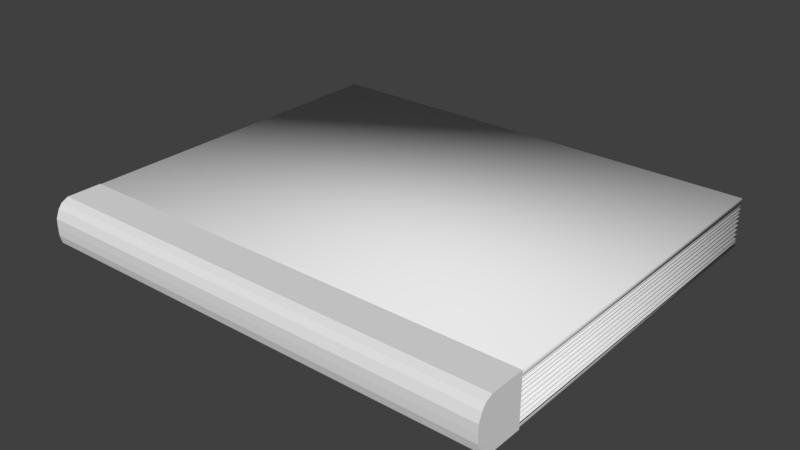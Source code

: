# Source: Koulukirja.blend  (saved by Blender 2.79.0; exported with 4.5.12 LTS)
import bpy
from mathutils import Matrix  # noqa: F401  (used for matrix-valued properties, if any)

bpy.ops.wm.read_factory_settings(use_empty=True)
scene = bpy.context.scene
scene.name = 'Scene'

# ---- collections
col_collection_1 = bpy.data.collections.new('Collection 1'); scene.collection.children.link(col_collection_1)

# ---- materials (node trees are filled in below, after node groups)
mat_material = bpy.data.materials.new('Material')
mat_material.alpha_threshold = 0.0
mat_material.use_transparent_shadow = False
mat_material.roughness = 0.5
mat_material.line_color = (0.0, 0.0, 0.0, 1.0)

# ---- material node trees

# ---- world
world_world = bpy.data.worlds.new('World'); scene.world = world_world
world_world.color = (0.05088, 0.05088, 0.05088)
world_world.use_sun_shadow = False
world_world.sun_shadow_jitter_overblur = 0.0
world_world.cycles.sampling_method = 'MANUAL'

# ---- meshes
me_cube_012 = bpy.data.meshes.new('Cube.012')
me_cube_012.from_pydata([(5.394, 1.0, -1.0), (5.394, -5.99, -1.0), (-3.835, -5.99, -1.0), (-3.835, 1.0, -1.0), (5.394, 1.0, -0.8689), (5.394, -5.99, -0.8689), (-3.835, -5.99, -0.8689), (-3.835, 1.0, -0.8689)], [], [(0, 1, 2, 3), (4, 7, 6, 5), (0, 4, 5, 1), (1, 5, 6, 2), (2, 6, 7, 3), (4, 0, 3, 7)])
me_cube_012.polygons.foreach_set('use_smooth', [True] * 6)
me_cube_012.materials.append(mat_material)
me_cube_012.use_remesh_preserve_volume = False
me_cube_012.use_remesh_preserve_attributes = False
me_cube_012.use_mirror_vertex_groups = False
me_cube_012.update()
me_cube_011 = bpy.data.meshes.new('Cube.011')
me_cube_011.from_pydata([(-3.722, -0.9114, -0.9533), (-3.722, -1.007, 0.254), (-3.722, 0.1236, -1.0), (-3.722, 0.1236, 0.3445), (8.786, -0.9114, -0.9533), (8.786, -1.007, 0.254), (8.786, 0.1236, -1.0), (8.786, 0.1236, 0.3445), (-3.722, -0.2577, -1.0), (-3.722, -0.5386, -1.0), (-3.722, -0.8195, -1.0), (-3.722, -0.8195, 0.3445), (-3.722, -0.5386, 0.3445), (-3.722, -0.2577, 0.3445), (8.786, -0.8195, -1.0), (8.786, -0.5386, -1.0), (8.786, -0.2577, -1.0), (8.786, -0.2577, 0.3445), (8.786, -0.5386, 0.3445), (8.786, -0.8195, 0.3445), (-3.729, -1.141, -0.7757), (-3.722, -1.201, -0.5518), (-3.722, -1.208, -0.3278), (-3.722, -1.203, -0.1037), (-3.722, -1.113, 0.1204), (-3.722, 0.1236, 0.1204), (-3.722, 0.1236, -0.1037), (-3.722, 0.1236, -0.3278), (-3.722, 0.1236, -0.5518), (-3.722, 0.1236, -0.7759), (8.786, 0.1236, 0.1204), (8.786, 0.1236, -0.1037), (8.786, 0.1236, -0.3278), (8.786, 0.1236, -0.5518), (8.786, 0.1236, -0.7759), (8.786, -1.113, 0.1204), (8.786, -1.203, -0.1037), (8.786, -1.208, -0.3278), (8.786, -1.201, -0.5518), (8.779, -1.141, -0.7757), (8.786, -0.2577, 0.1204), (8.786, -0.2577, -0.1037), (8.786, -0.2577, -0.3278), (8.786, -0.2577, -0.5518), (8.786, -0.2577, -0.7759), (8.786, -0.5386, 0.1204), (8.786, -0.5386, -0.1037), (8.786, -0.5386, -0.3278), (8.786, -0.5386, -0.5518), (8.786, -0.5386, -0.7759), (8.786, -0.8195, 0.1204), (8.786, -0.8195, -0.1037), (8.786, -0.8195, -0.3278), (8.786, -0.8195, -0.5518), (8.786, -0.8195, -0.7759), (-3.722, -0.8195, 0.1204), (-3.722, -0.8195, -0.1037), (-3.722, -0.8195, -0.3278), (-3.722, -0.8195, -0.5518), (-3.722, -0.8195, -0.7759), (-3.722, -0.5386, 0.1204), (-3.722, -0.5386, -0.1037), (-3.722, -0.5386, -0.3278), (-3.722, -0.5386, -0.5518), (-3.722, -0.5386, -0.7759), (-3.722, -0.2577, 0.1204), (-3.722, -0.2577, -0.1037), (-3.722, -0.2577, -0.3278), (-3.722, -0.2577, -0.5518), (-3.722, -0.2577, -0.7759)], [], [(65, 13, 3, 25), (25, 3, 7, 30), (50, 19, 5, 35), (35, 5, 1, 24), (10, 14, 4, 0), (19, 11, 1, 5), (7, 3, 13, 17), (17, 13, 12, 18), (18, 12, 11, 19), (2, 6, 16, 8), (8, 16, 15, 9), (9, 15, 14, 10), (30, 7, 17, 40), (40, 17, 18, 45), (45, 18, 19, 50), (24, 1, 11, 55), (55, 11, 12, 60), (60, 12, 13, 65), (9, 64, 69, 8), (64, 63, 68, 69), (63, 62, 67, 68), (62, 61, 66, 67), (61, 60, 65, 66), (10, 59, 64, 9), (59, 58, 63, 64), (58, 57, 62, 63), (57, 56, 61, 62), (56, 55, 60, 61), (0, 20, 59, 10), (20, 21, 58, 59), (21, 22, 57, 58), (22, 23, 56, 57), (23, 24, 55, 56), (15, 49, 54, 14), (49, 48, 53, 54), (48, 47, 52, 53), (47, 46, 51, 52), (46, 45, 50, 51), (16, 44, 49, 15), (44, 43, 48, 49), (43, 42, 47, 48), (42, 41, 46, 47), (41, 40, 45, 46), (6, 34, 44, 16), (34, 33, 43, 44), (33, 32, 42, 43), (32, 31, 41, 42), (31, 30, 40, 41), (4, 39, 20, 0), (39, 38, 21, 20), (38, 37, 22, 21), (37, 36, 23, 22), (36, 35, 24, 23), (14, 54, 39, 4), (54, 53, 38, 39), (53, 52, 37, 38), (52, 51, 36, 37), (51, 50, 35, 36), (2, 29, 34, 6), (29, 28, 33, 34), (28, 27, 32, 33), (27, 26, 31, 32), (26, 25, 30, 31), (8, 69, 29, 2), (69, 68, 28, 29), (68, 67, 27, 28), (67, 66, 26, 27), (66, 65, 25, 26)])
me_cube_011.use_remesh_preserve_volume = False
me_cube_011.use_remesh_preserve_attributes = False
me_cube_011.use_mirror_vertex_groups = False
me_cube_011.update()
me_cube_010 = bpy.data.meshes.new('Cube.010')
me_cube_010.from_pydata([(5.394, 1.0, -1.0), (5.394, -5.99, -1.0), (-3.835, -5.99, -1.0), (-3.835, 1.0, -1.0), (5.394, 1.0, -0.8689), (5.394, -5.99, -0.8689), (-3.835, -5.99, -0.8689), (-3.835, 1.0, -0.8689)], [], [(0, 1, 2, 3), (4, 7, 6, 5), (0, 4, 5, 1), (1, 5, 6, 2), (2, 6, 7, 3), (4, 0, 3, 7)])
me_cube_010.polygons.foreach_set('use_smooth', [True] * 6)
me_cube_010.materials.append(mat_material)
me_cube_010.use_remesh_preserve_volume = False
me_cube_010.use_remesh_preserve_attributes = False
me_cube_010.use_mirror_vertex_groups = False
me_cube_010.update()
me_cube_009 = bpy.data.meshes.new('Cube.009')
me_cube_009.from_pydata([(5.394, 1.0, -1.0), (5.394, -5.99, -1.0), (-3.835, -5.99, -1.0), (-3.835, 1.0, -1.0), (5.394, 1.0, -0.9742), (5.394, -5.99, -0.9742), (-3.835, -5.99, -0.9742), (-3.835, 1.0, -0.9742)], [], [(0, 1, 2, 3), (4, 7, 6, 5), (0, 4, 5, 1), (1, 5, 6, 2), (2, 6, 7, 3), (4, 0, 3, 7)])
me_cube_009.polygons.foreach_set('use_smooth', [True] * 6)
me_cube_009.materials.append(mat_material)
me_cube_009.use_remesh_preserve_volume = False
me_cube_009.use_remesh_preserve_attributes = False
me_cube_009.use_mirror_vertex_groups = False
me_cube_009.update()
me_cube_008 = bpy.data.meshes.new('Cube.008')
me_cube_008.from_pydata([(5.394, 1.0, -1.0), (5.394, -5.99, -1.0), (-3.835, -5.99, -1.0), (-3.835, 1.0, -1.0), (5.394, 1.0, -0.9742), (5.394, -5.99, -0.9742), (-3.835, -5.99, -0.9742), (-3.835, 1.0, -0.9742)], [], [(0, 1, 2, 3), (4, 7, 6, 5), (0, 4, 5, 1), (1, 5, 6, 2), (2, 6, 7, 3), (4, 0, 3, 7)])
me_cube_008.polygons.foreach_set('use_smooth', [True] * 6)
me_cube_008.materials.append(mat_material)
me_cube_008.use_remesh_preserve_volume = False
me_cube_008.use_remesh_preserve_attributes = False
me_cube_008.use_mirror_vertex_groups = False
me_cube_008.update()
me_cube_007 = bpy.data.meshes.new('Cube.007')
me_cube_007.from_pydata([(5.394, 1.0, -1.0), (5.394, -5.99, -1.0), (-3.835, -5.99, -1.0), (-3.835, 1.0, -1.0), (5.394, 1.0, -0.9742), (5.394, -5.99, -0.9742), (-3.835, -5.99, -0.9742), (-3.835, 1.0, -0.9742)], [], [(0, 1, 2, 3), (4, 7, 6, 5), (0, 4, 5, 1), (1, 5, 6, 2), (2, 6, 7, 3), (4, 0, 3, 7)])
me_cube_007.polygons.foreach_set('use_smooth', [True] * 6)
me_cube_007.materials.append(mat_material)
me_cube_007.use_remesh_preserve_volume = False
me_cube_007.use_remesh_preserve_attributes = False
me_cube_007.use_mirror_vertex_groups = False
me_cube_007.update()
me_cube_006 = bpy.data.meshes.new('Cube.006')
me_cube_006.from_pydata([(5.394, 1.0, -1.0), (5.394, -5.99, -1.0), (-3.835, -5.99, -1.0), (-3.835, 1.0, -1.0), (5.394, 1.0, -0.9742), (5.394, -5.99, -0.9742), (-3.835, -5.99, -0.9742), (-3.835, 1.0, -0.9742)], [], [(0, 1, 2, 3), (4, 7, 6, 5), (0, 4, 5, 1), (1, 5, 6, 2), (2, 6, 7, 3), (4, 0, 3, 7)])
me_cube_006.polygons.foreach_set('use_smooth', [True] * 6)
me_cube_006.materials.append(mat_material)
me_cube_006.use_remesh_preserve_volume = False
me_cube_006.use_remesh_preserve_attributes = False
me_cube_006.use_mirror_vertex_groups = False
me_cube_006.update()
me_cube_005 = bpy.data.meshes.new('Cube.005')
me_cube_005.from_pydata([(5.394, 1.0, -1.0), (5.394, -5.99, -1.0), (-3.835, -5.99, -1.0), (-3.835, 1.0, -1.0), (5.394, 1.0, -0.9742), (5.394, -5.99, -0.9742), (-3.835, -5.99, -0.9742), (-3.835, 1.0, -0.9742)], [], [(0, 1, 2, 3), (4, 7, 6, 5), (0, 4, 5, 1), (1, 5, 6, 2), (2, 6, 7, 3), (4, 0, 3, 7)])
me_cube_005.polygons.foreach_set('use_smooth', [True] * 6)
me_cube_005.materials.append(mat_material)
me_cube_005.use_remesh_preserve_volume = False
me_cube_005.use_remesh_preserve_attributes = False
me_cube_005.use_mirror_vertex_groups = False
me_cube_005.update()
me_cube_004 = bpy.data.meshes.new('Cube.004')
me_cube_004.from_pydata([(5.394, 1.0, -1.0), (5.394, -5.99, -1.0), (-3.835, -5.99, -1.0), (-3.835, 1.0, -1.0), (5.394, 1.0, -0.9742), (5.394, -5.99, -0.9742), (-3.835, -5.99, -0.9742), (-3.835, 1.0, -0.9742)], [], [(0, 1, 2, 3), (4, 7, 6, 5), (0, 4, 5, 1), (1, 5, 6, 2), (2, 6, 7, 3), (4, 0, 3, 7)])
me_cube_004.polygons.foreach_set('use_smooth', [True] * 6)
me_cube_004.materials.append(mat_material)
me_cube_004.use_remesh_preserve_volume = False
me_cube_004.use_remesh_preserve_attributes = False
me_cube_004.use_mirror_vertex_groups = False
me_cube_004.update()
me_cube_003 = bpy.data.meshes.new('Cube.003')
me_cube_003.from_pydata([(5.394, 1.0, -1.0), (5.394, -5.99, -1.0), (-3.835, -5.99, -1.0), (-3.835, 1.0, -1.0), (5.394, 1.0, -0.9742), (5.394, -5.99, -0.9742), (-3.835, -5.99, -0.9742), (-3.835, 1.0, -0.9742)], [], [(0, 1, 2, 3), (4, 7, 6, 5), (0, 4, 5, 1), (1, 5, 6, 2), (2, 6, 7, 3), (4, 0, 3, 7)])
me_cube_003.polygons.foreach_set('use_smooth', [True] * 6)
me_cube_003.materials.append(mat_material)
me_cube_003.use_remesh_preserve_volume = False
me_cube_003.use_remesh_preserve_attributes = False
me_cube_003.use_mirror_vertex_groups = False
me_cube_003.update()
me_cube_002 = bpy.data.meshes.new('Cube.002')
me_cube_002.from_pydata([(5.394, 1.0, -1.0), (5.394, -5.99, -1.0), (-3.835, -5.99, -1.0), (-3.835, 1.0, -1.0), (5.394, 1.0, -0.9742), (5.394, -5.99, -0.9742), (-3.835, -5.99, -0.9742), (-3.835, 1.0, -0.9742)], [], [(0, 1, 2, 3), (4, 7, 6, 5), (0, 4, 5, 1), (1, 5, 6, 2), (2, 6, 7, 3), (4, 0, 3, 7)])
me_cube_002.polygons.foreach_set('use_smooth', [True] * 6)
me_cube_002.materials.append(mat_material)
me_cube_002.use_remesh_preserve_volume = False
me_cube_002.use_remesh_preserve_attributes = False
me_cube_002.use_mirror_vertex_groups = False
me_cube_002.update()
me_cube_001 = bpy.data.meshes.new('Cube.001')
me_cube_001.from_pydata([(5.394, 1.0, -1.0), (5.394, -5.99, -1.0), (-3.835, -5.99, -1.0), (-3.835, 1.0, -1.0), (5.394, 1.0, -0.9742), (5.394, -5.99, -0.9742), (-3.835, -5.99, -0.9742), (-3.835, 1.0, -0.9742)], [], [(0, 1, 2, 3), (4, 7, 6, 5), (0, 4, 5, 1), (1, 5, 6, 2), (2, 6, 7, 3), (4, 0, 3, 7)])
me_cube_001.polygons.foreach_set('use_smooth', [True] * 6)
me_cube_001.materials.append(mat_material)
me_cube_001.use_remesh_preserve_volume = False
me_cube_001.use_remesh_preserve_attributes = False
me_cube_001.use_mirror_vertex_groups = False
me_cube_001.update()
me_cube = bpy.data.meshes.new('Cube')
me_cube.from_pydata([(5.394, 1.0, -1.0), (5.394, -5.99, -1.0), (-3.835, -5.99, -1.0), (-3.835, 1.0, -1.0), (5.394, 1.0, -0.9742), (5.394, -5.99, -0.9742), (-3.835, -5.99, -0.9742), (-3.835, 1.0, -0.9742)], [], [(0, 1, 2, 3), (4, 7, 6, 5), (0, 4, 5, 1), (1, 5, 6, 2), (2, 6, 7, 3), (4, 0, 3, 7)])
me_cube.polygons.foreach_set('use_smooth', [True] * 6)
me_cube.materials.append(mat_material)
me_cube.use_remesh_preserve_volume = False
me_cube.use_remesh_preserve_attributes = False
me_cube.use_mirror_vertex_groups = False
me_cube.update()

# ---- objects
ob_cube_012 = bpy.data.objects.new('Cube.012', me_cube_012)
ob_cube_011 = bpy.data.objects.new('Cube.011', me_cube_011)
ob_cube_010 = bpy.data.objects.new('Cube.010', me_cube_010)
ob_cube_009 = bpy.data.objects.new('Cube.009', me_cube_009)
ob_cube_008 = bpy.data.objects.new('Cube.008', me_cube_008)
ob_cube_007 = bpy.data.objects.new('Cube.007', me_cube_007)
ob_cube_006 = bpy.data.objects.new('Cube.006', me_cube_006)
ob_cube_005 = bpy.data.objects.new('Cube.005', me_cube_005)
ob_cube_004 = bpy.data.objects.new('Cube.004', me_cube_004)
ob_cube_003 = bpy.data.objects.new('Cube.003', me_cube_003)
ob_cube_002 = bpy.data.objects.new('Cube.002', me_cube_002)
ob_cube_001 = bpy.data.objects.new('Cube.001', me_cube_001)
ob_cube = bpy.data.objects.new('Cube', me_cube)

# ---- transforms, parenting, visibility, modifiers, constraints
ob_cube_012.location = (0.0, -0.008075, 1.514)
ob_cube_012.lock_rotations_4d = False
ob_cube_012.empty_display_type = 'ARROWS'
ob_cube_012.lineart.crease_threshold = 0.0
ob_cube_011.location = (-1.082, -6.03, 1.25)
ob_cube_011.scale = (0.74, 0.74, 0.74)
ob_cube_011.lineart.crease_threshold = 0.0
ob_cube_010.location = (0.0, -0.008075, 2.364)
ob_cube_010.lock_rotations_4d = False
ob_cube_010.empty_display_type = 'ARROWS'
ob_cube_010.lineart.crease_threshold = 0.0
ob_cube_009.location = (0.0, 0.0, 2.33)
ob_cube_009.lock_rotations_4d = False
ob_cube_009.empty_display_type = 'ARROWS'
ob_cube_009.lineart.crease_threshold = 0.0
ob_cube_008.location = (0.0, 0.0, 2.259)
ob_cube_008.lock_rotations_4d = False
ob_cube_008.empty_display_type = 'ARROWS'
ob_cube_008.lineart.crease_threshold = 0.0
ob_cube_007.location = (0.0, 0.0, 2.186)
ob_cube_007.lock_rotations_4d = False
ob_cube_007.empty_display_type = 'ARROWS'
ob_cube_007.lineart.crease_threshold = 0.0
ob_cube_006.location = (0.0, 0.0, 2.114)
ob_cube_006.lock_rotations_4d = False
ob_cube_006.empty_display_type = 'ARROWS'
ob_cube_006.lineart.crease_threshold = 0.0
ob_cube_005.location = (0.0, 0.0, 2.023)
ob_cube_005.lock_rotations_4d = False
ob_cube_005.empty_display_type = 'ARROWS'
ob_cube_005.lineart.crease_threshold = 0.0
ob_cube_004.location = (0.0, 0.0, 1.933)
ob_cube_004.lock_rotations_4d = False
ob_cube_004.empty_display_type = 'ARROWS'
ob_cube_004.lineart.crease_threshold = 0.0
ob_cube_003.location = (0.0, 0.0, 1.842)
ob_cube_003.lock_rotations_4d = False
ob_cube_003.empty_display_type = 'ARROWS'
ob_cube_003.lineart.crease_threshold = 0.0
ob_cube_002.location = (0.0, 0.0, 1.751)
ob_cube_002.lock_rotations_4d = False
ob_cube_002.empty_display_type = 'ARROWS'
ob_cube_002.lineart.crease_threshold = 0.0
ob_cube_001.location = (0.0, 0.0, 1.661)
ob_cube_001.lock_rotations_4d = False
ob_cube_001.empty_display_type = 'ARROWS'
ob_cube_001.lineart.crease_threshold = 0.0
ob_cube.location = (0.0, 0.0, 1.571)
ob_cube.lock_rotations_4d = False
ob_cube.empty_display_type = 'ARROWS'
ob_cube.lineart.crease_threshold = 0.0

# ---- collection membership
col_collection_1.objects.link(ob_cube_012)
col_collection_1.objects.link(ob_cube_011)
col_collection_1.objects.link(ob_cube_010)
col_collection_1.objects.link(ob_cube_009)
col_collection_1.objects.link(ob_cube_008)
col_collection_1.objects.link(ob_cube_007)
col_collection_1.objects.link(ob_cube_006)
col_collection_1.objects.link(ob_cube_005)
col_collection_1.objects.link(ob_cube_004)
col_collection_1.objects.link(ob_cube_003)
col_collection_1.objects.link(ob_cube_002)
col_collection_1.objects.link(ob_cube_001)
col_collection_1.objects.link(ob_cube)

# ---- scene / render settings (as saved in the file)
scene.frame_start = 1; scene.frame_end = 250; scene.frame_set(1)
scene.render.engine = 'BLENDER_EEVEE_NEXT'
scene.render.resolution_percentage = 50
scene.render.dither_intensity = 0.0
scene.cycles.use_denoising = False
scene.cycles.samples = 128
scene.cycles.sampling_pattern = 'TABULATED_SOBOL'
scene.cycles.use_adaptive_sampling = False
scene.cycles.use_light_tree = False
scene.cycles.blur_glossy = 0.0
scene.cycles.sample_clamp_indirect = 0.0
scene.view_settings.view_transform = 'Standard'
bpy.context.view_layer.update()

# ---- added for rendering (the .blend has no active camera and no usable light): camera, sun
cam_auto = bpy.data.cameras.new('AutoCamera')
cam_auto.lens = 50.0
cam_auto.sensor_width = 36.0
cam_auto.clip_end = 1000.0
ob_auto_camera = bpy.data.objects.new('AutoCamera', cam_auto)
scene.collection.objects.link(ob_auto_camera)
ob_auto_camera.location = (12.1029, -16.5387, 10.0591)
ob_auto_camera.rotation_euler = (1.09748, -7.21219e-08, 0.694738)
scene.camera = ob_auto_camera
light_auto_sun = bpy.data.lights.new('AutoSun', 'SUN')
light_auto_sun.energy = 3.0
light_auto_sun.angle = 0.0523599
ob_auto_sun = bpy.data.objects.new('AutoSun', light_auto_sun)
scene.collection.objects.link(ob_auto_sun)
ob_auto_sun.rotation_euler = (0.872665, 0.174533, 0.523599)
bpy.context.view_layer.update()
